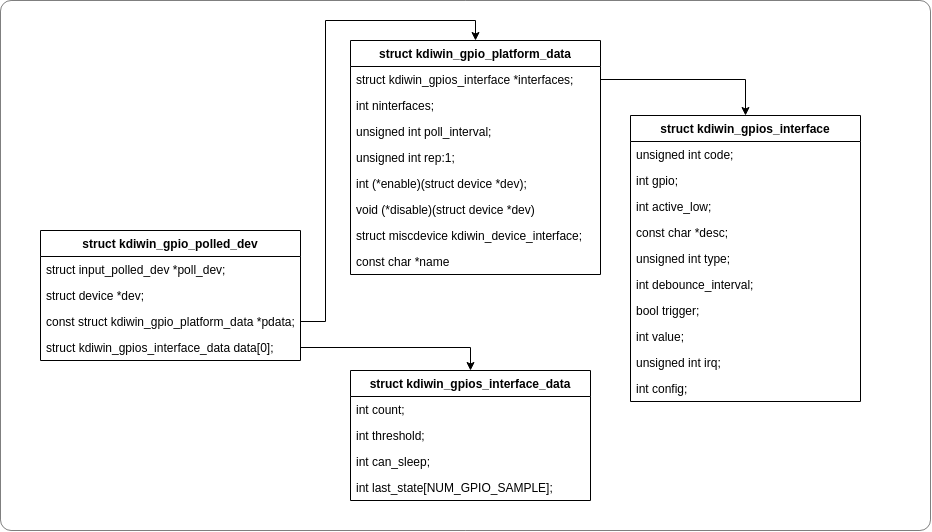

The diagram above was exported from draw.io. Its source (the exported page's mxGraphModel, read from the mxfile embedded in the PNG):
<mxGraphModel dx="1320" dy="1769" grid="1" gridSize="10" guides="1" tooltips="1" connect="1" arrows="1" fold="1" page="1" pageScale="1" pageWidth="827" pageHeight="1169" math="0" shadow="0">
  <root>
    <mxCell id="0" />
    <mxCell id="1" parent="0" />
    <mxCell id="2" value="" style="rounded=1;whiteSpace=wrap;html=1;opacity=50;glass=0;sketch=0;shadow=0;fillColor=default;arcSize=2;" vertex="1" parent="1">
      <mxGeometry x="270" y="470" width="930" height="530" as="geometry" />
    </mxCell>
    <mxCell id="3" value="struct kdiwin_gpio_platform_data" style="swimlane;fontStyle=1;childLayout=stackLayout;horizontal=1;startSize=26;horizontalStack=0;resizeParent=1;resizeParentMax=0;resizeLast=0;collapsible=1;marginBottom=0;" vertex="1" parent="1">
      <mxGeometry x="620" y="510" width="250" height="234" as="geometry" />
    </mxCell>
    <mxCell id="4" value="struct kdiwin_gpios_interface *interfaces;" style="text;align=left;verticalAlign=top;spacingLeft=4;spacingRight=4;overflow=hidden;rotatable=0;points=[[0,0.5],[1,0.5]];portConstraint=eastwest;" vertex="1" parent="3">
      <mxGeometry y="26" width="250" height="26" as="geometry" />
    </mxCell>
    <mxCell id="5" value="int ninterfaces;" style="text;align=left;verticalAlign=top;spacingLeft=4;spacingRight=4;overflow=hidden;rotatable=0;points=[[0,0.5],[1,0.5]];portConstraint=eastwest;" vertex="1" parent="3">
      <mxGeometry y="52" width="250" height="26" as="geometry" />
    </mxCell>
    <mxCell id="6" value="unsigned int poll_interval;" style="text;align=left;verticalAlign=top;spacingLeft=4;spacingRight=4;overflow=hidden;rotatable=0;points=[[0,0.5],[1,0.5]];portConstraint=eastwest;" vertex="1" parent="3">
      <mxGeometry y="78" width="250" height="26" as="geometry" />
    </mxCell>
    <mxCell id="7" value="unsigned int rep:1;" style="text;align=left;verticalAlign=top;spacingLeft=4;spacingRight=4;overflow=hidden;rotatable=0;points=[[0,0.5],[1,0.5]];portConstraint=eastwest;" vertex="1" parent="3">
      <mxGeometry y="104" width="250" height="26" as="geometry" />
    </mxCell>
    <mxCell id="8" value="int (*enable)(struct device *dev);" style="text;align=left;verticalAlign=top;spacingLeft=4;spacingRight=4;overflow=hidden;rotatable=0;points=[[0,0.5],[1,0.5]];portConstraint=eastwest;" vertex="1" parent="3">
      <mxGeometry y="130" width="250" height="26" as="geometry" />
    </mxCell>
    <mxCell id="9" value="void (*disable)(struct device *dev)" style="text;align=left;verticalAlign=top;spacingLeft=4;spacingRight=4;overflow=hidden;rotatable=0;points=[[0,0.5],[1,0.5]];portConstraint=eastwest;" vertex="1" parent="3">
      <mxGeometry y="156" width="250" height="26" as="geometry" />
    </mxCell>
    <mxCell id="10" value="struct miscdevice kdiwin_device_interface;" style="text;align=left;verticalAlign=top;spacingLeft=4;spacingRight=4;overflow=hidden;rotatable=0;points=[[0,0.5],[1,0.5]];portConstraint=eastwest;" vertex="1" parent="3">
      <mxGeometry y="182" width="250" height="26" as="geometry" />
    </mxCell>
    <mxCell id="11" value="const char *name" style="text;align=left;verticalAlign=top;spacingLeft=4;spacingRight=4;overflow=hidden;rotatable=0;points=[[0,0.5],[1,0.5]];portConstraint=eastwest;" vertex="1" parent="3">
      <mxGeometry y="208" width="250" height="26" as="geometry" />
    </mxCell>
    <mxCell id="12" value="struct kdiwin_gpios_interface" style="swimlane;fontStyle=1;childLayout=stackLayout;horizontal=1;startSize=26;horizontalStack=0;resizeParent=1;resizeParentMax=0;resizeLast=0;collapsible=1;marginBottom=0;" vertex="1" parent="1">
      <mxGeometry x="900" y="585" width="230" height="286" as="geometry" />
    </mxCell>
    <mxCell id="13" value="unsigned int code;" style="text;align=left;verticalAlign=top;spacingLeft=4;spacingRight=4;overflow=hidden;rotatable=0;points=[[0,0.5],[1,0.5]];portConstraint=eastwest;" vertex="1" parent="12">
      <mxGeometry y="26" width="230" height="26" as="geometry" />
    </mxCell>
    <mxCell id="14" value="int gpio;" style="text;align=left;verticalAlign=top;spacingLeft=4;spacingRight=4;overflow=hidden;rotatable=0;points=[[0,0.5],[1,0.5]];portConstraint=eastwest;" vertex="1" parent="12">
      <mxGeometry y="52" width="230" height="26" as="geometry" />
    </mxCell>
    <mxCell id="15" value="int active_low;" style="text;align=left;verticalAlign=top;spacingLeft=4;spacingRight=4;overflow=hidden;rotatable=0;points=[[0,0.5],[1,0.5]];portConstraint=eastwest;" vertex="1" parent="12">
      <mxGeometry y="78" width="230" height="26" as="geometry" />
    </mxCell>
    <mxCell id="16" value="const char *desc;" style="text;align=left;verticalAlign=top;spacingLeft=4;spacingRight=4;overflow=hidden;rotatable=0;points=[[0,0.5],[1,0.5]];portConstraint=eastwest;" vertex="1" parent="12">
      <mxGeometry y="104" width="230" height="26" as="geometry" />
    </mxCell>
    <mxCell id="17" value="unsigned int type;" style="text;align=left;verticalAlign=top;spacingLeft=4;spacingRight=4;overflow=hidden;rotatable=0;points=[[0,0.5],[1,0.5]];portConstraint=eastwest;" vertex="1" parent="12">
      <mxGeometry y="130" width="230" height="26" as="geometry" />
    </mxCell>
    <mxCell id="18" value="int debounce_interval;" style="text;align=left;verticalAlign=top;spacingLeft=4;spacingRight=4;overflow=hidden;rotatable=0;points=[[0,0.5],[1,0.5]];portConstraint=eastwest;" vertex="1" parent="12">
      <mxGeometry y="156" width="230" height="26" as="geometry" />
    </mxCell>
    <mxCell id="19" value="bool trigger;" style="text;align=left;verticalAlign=top;spacingLeft=4;spacingRight=4;overflow=hidden;rotatable=0;points=[[0,0.5],[1,0.5]];portConstraint=eastwest;" vertex="1" parent="12">
      <mxGeometry y="182" width="230" height="26" as="geometry" />
    </mxCell>
    <mxCell id="20" value="int value;" style="text;align=left;verticalAlign=top;spacingLeft=4;spacingRight=4;overflow=hidden;rotatable=0;points=[[0,0.5],[1,0.5]];portConstraint=eastwest;" vertex="1" parent="12">
      <mxGeometry y="208" width="230" height="26" as="geometry" />
    </mxCell>
    <mxCell id="21" value="unsigned int irq;" style="text;align=left;verticalAlign=top;spacingLeft=4;spacingRight=4;overflow=hidden;rotatable=0;points=[[0,0.5],[1,0.5]];portConstraint=eastwest;" vertex="1" parent="12">
      <mxGeometry y="234" width="230" height="26" as="geometry" />
    </mxCell>
    <mxCell id="22" value="int config;" style="text;align=left;verticalAlign=top;spacingLeft=4;spacingRight=4;overflow=hidden;rotatable=0;points=[[0,0.5],[1,0.5]];portConstraint=eastwest;" vertex="1" parent="12">
      <mxGeometry y="260" width="230" height="26" as="geometry" />
    </mxCell>
    <mxCell id="23" style="edgeStyle=orthogonalEdgeStyle;rounded=0;orthogonalLoop=1;jettySize=auto;html=1;entryX=0.5;entryY=0;entryDx=0;entryDy=0;" edge="1" source="4" target="12" parent="1">
      <mxGeometry relative="1" as="geometry" />
    </mxCell>
    <mxCell id="24" value="struct kdiwin_gpios_interface_data" style="swimlane;fontStyle=1;childLayout=stackLayout;horizontal=1;startSize=26;horizontalStack=0;resizeParent=1;resizeParentMax=0;resizeLast=0;collapsible=1;marginBottom=0;" vertex="1" parent="1">
      <mxGeometry x="620" y="840" width="240" height="130" as="geometry" />
    </mxCell>
    <mxCell id="25" value="int count;" style="text;align=left;verticalAlign=top;spacingLeft=4;spacingRight=4;overflow=hidden;rotatable=0;points=[[0,0.5],[1,0.5]];portConstraint=eastwest;" vertex="1" parent="24">
      <mxGeometry y="26" width="240" height="26" as="geometry" />
    </mxCell>
    <mxCell id="26" value="int threshold;" style="text;align=left;verticalAlign=top;spacingLeft=4;spacingRight=4;overflow=hidden;rotatable=0;points=[[0,0.5],[1,0.5]];portConstraint=eastwest;" vertex="1" parent="24">
      <mxGeometry y="52" width="240" height="26" as="geometry" />
    </mxCell>
    <mxCell id="27" value="int can_sleep;" style="text;align=left;verticalAlign=top;spacingLeft=4;spacingRight=4;overflow=hidden;rotatable=0;points=[[0,0.5],[1,0.5]];portConstraint=eastwest;" vertex="1" parent="24">
      <mxGeometry y="78" width="240" height="26" as="geometry" />
    </mxCell>
    <mxCell id="28" value="int last_state[NUM_GPIO_SAMPLE];" style="text;align=left;verticalAlign=top;spacingLeft=4;spacingRight=4;overflow=hidden;rotatable=0;points=[[0,0.5],[1,0.5]];portConstraint=eastwest;" vertex="1" parent="24">
      <mxGeometry y="104" width="240" height="26" as="geometry" />
    </mxCell>
    <mxCell id="29" value="struct kdiwin_gpio_polled_dev" style="swimlane;fontStyle=1;childLayout=stackLayout;horizontal=1;startSize=26;horizontalStack=0;resizeParent=1;resizeParentMax=0;resizeLast=0;collapsible=1;marginBottom=0;" vertex="1" parent="1">
      <mxGeometry x="310" y="700" width="260" height="130" as="geometry" />
    </mxCell>
    <mxCell id="30" value="struct input_polled_dev *poll_dev;" style="text;align=left;verticalAlign=top;spacingLeft=4;spacingRight=4;overflow=hidden;rotatable=0;points=[[0,0.5],[1,0.5]];portConstraint=eastwest;" vertex="1" parent="29">
      <mxGeometry y="26" width="260" height="26" as="geometry" />
    </mxCell>
    <mxCell id="31" value="struct device *dev;" style="text;align=left;verticalAlign=top;spacingLeft=4;spacingRight=4;overflow=hidden;rotatable=0;points=[[0,0.5],[1,0.5]];portConstraint=eastwest;" vertex="1" parent="29">
      <mxGeometry y="52" width="260" height="26" as="geometry" />
    </mxCell>
    <mxCell id="32" value="const struct kdiwin_gpio_platform_data *pdata;" style="text;align=left;verticalAlign=top;spacingLeft=4;spacingRight=4;overflow=hidden;rotatable=0;points=[[0,0.5],[1,0.5]];portConstraint=eastwest;" vertex="1" parent="29">
      <mxGeometry y="78" width="260" height="26" as="geometry" />
    </mxCell>
    <mxCell id="33" value="struct kdiwin_gpios_interface_data data[0];" style="text;align=left;verticalAlign=top;spacingLeft=4;spacingRight=4;overflow=hidden;rotatable=0;points=[[0,0.5],[1,0.5]];portConstraint=eastwest;" vertex="1" parent="29">
      <mxGeometry y="104" width="260" height="26" as="geometry" />
    </mxCell>
    <mxCell id="34" style="edgeStyle=orthogonalEdgeStyle;rounded=0;orthogonalLoop=1;jettySize=auto;html=1;entryX=0.5;entryY=0;entryDx=0;entryDy=0;" edge="1" source="33" target="24" parent="1">
      <mxGeometry relative="1" as="geometry" />
    </mxCell>
    <mxCell id="35" style="edgeStyle=orthogonalEdgeStyle;rounded=0;orthogonalLoop=1;jettySize=auto;html=1;entryX=0.5;entryY=0;entryDx=0;entryDy=0;" edge="1" source="32" target="3" parent="1">
      <mxGeometry relative="1" as="geometry" />
    </mxCell>
  </root>
</mxGraphModel>